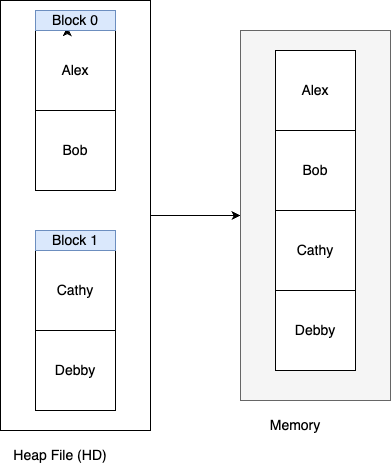

The diagram above was exported from draw.io. Its source (the exported page's mxGraphModel, read from the mxfile embedded in the PNG):
<mxGraphModel dx="757" dy="491" grid="1" gridSize="10" guides="1" tooltips="1" connect="1" arrows="1" fold="1" page="1" pageScale="1" pageWidth="850" pageHeight="1100" math="0" shadow="0">
  <root>
    <mxCell id="0" />
    <mxCell id="1" parent="0" />
    <mxCell id="2" style="edgeStyle=orthogonalEdgeStyle;rounded=0;orthogonalLoop=1;jettySize=auto;html=1;exitX=1;exitY=0.5;exitDx=0;exitDy=0;fontSize=14;" edge="1" source="3" target="10" parent="1">
      <mxGeometry relative="1" as="geometry" />
    </mxCell>
    <mxCell id="3" value="" style="rounded=0;whiteSpace=wrap;html=1;shadow=0;sketch=0;fontSize=14;fillColor=default;gradientColor=none;gradientDirection=west;" vertex="1" parent="1">
      <mxGeometry x="655" y="110" width="150" height="430" as="geometry" />
    </mxCell>
    <mxCell id="4" value="Alex" style="whiteSpace=wrap;html=1;aspect=fixed;shadow=0;sketch=0;fontSize=14;fillColor=default;gradientColor=none;gradientDirection=west;" vertex="1" parent="1">
      <mxGeometry x="690" y="140" width="80" height="80" as="geometry" />
    </mxCell>
    <mxCell id="5" value="Cathy" style="whiteSpace=wrap;html=1;aspect=fixed;shadow=0;sketch=0;fontSize=14;fillColor=default;gradientColor=none;gradientDirection=west;" vertex="1" parent="1">
      <mxGeometry x="690" y="360" width="80" height="80" as="geometry" />
    </mxCell>
    <mxCell id="6" value="Heap File (HD)" style="text;html=1;strokeColor=none;fillColor=none;align=center;verticalAlign=middle;whiteSpace=wrap;rounded=0;shadow=0;sketch=0;fontSize=14;" vertex="1" parent="1">
      <mxGeometry x="655" y="550" width="120" height="30" as="geometry" />
    </mxCell>
    <mxCell id="7" style="edgeStyle=orthogonalEdgeStyle;rounded=0;orthogonalLoop=1;jettySize=auto;html=1;exitX=0.5;exitY=1;exitDx=0;exitDy=0;entryX=0.395;entryY=-0.042;entryDx=0;entryDy=0;entryPerimeter=0;fontSize=14;" edge="1" source="8" target="4" parent="1">
      <mxGeometry relative="1" as="geometry" />
    </mxCell>
    <mxCell id="8" value="Block 0" style="rounded=0;whiteSpace=wrap;html=1;shadow=0;sketch=0;fontSize=14;fillColor=#dae8fc;gradientDirection=west;strokeColor=#6c8ebf;" vertex="1" parent="1">
      <mxGeometry x="690" y="120" width="80" height="20" as="geometry" />
    </mxCell>
    <mxCell id="9" value="Block 1" style="rounded=0;whiteSpace=wrap;html=1;shadow=0;sketch=0;fontSize=14;fillColor=#dae8fc;gradientDirection=west;strokeColor=#6c8ebf;" vertex="1" parent="1">
      <mxGeometry x="690" y="340" width="80" height="20" as="geometry" />
    </mxCell>
    <mxCell id="10" value="" style="rounded=0;whiteSpace=wrap;html=1;shadow=0;sketch=0;fontSize=14;fillColor=#f5f5f5;gradientDirection=west;fontColor=#333333;strokeColor=#666666;" vertex="1" parent="1">
      <mxGeometry x="895" y="140" width="150" height="370" as="geometry" />
    </mxCell>
    <mxCell id="11" value="Memory" style="text;html=1;strokeColor=none;fillColor=none;align=center;verticalAlign=middle;whiteSpace=wrap;rounded=0;shadow=0;sketch=0;fontSize=14;" vertex="1" parent="1">
      <mxGeometry x="890" y="520" width="120" height="30" as="geometry" />
    </mxCell>
    <mxCell id="12" value="Alex" style="whiteSpace=wrap;html=1;aspect=fixed;shadow=0;sketch=0;fontSize=14;fillColor=default;gradientColor=none;gradientDirection=west;" vertex="1" parent="1">
      <mxGeometry x="930" y="160" width="80" height="80" as="geometry" />
    </mxCell>
    <mxCell id="13" value="Bob" style="whiteSpace=wrap;html=1;aspect=fixed;shadow=0;sketch=0;fontSize=14;fillColor=default;gradientColor=none;gradientDirection=west;" vertex="1" parent="1">
      <mxGeometry x="930" y="240" width="80" height="80" as="geometry" />
    </mxCell>
    <mxCell id="14" value="Bob" style="whiteSpace=wrap;html=1;aspect=fixed;shadow=0;sketch=0;fontSize=14;fillColor=default;gradientColor=none;gradientDirection=west;" vertex="1" parent="1">
      <mxGeometry x="690" y="220" width="80" height="80" as="geometry" />
    </mxCell>
    <mxCell id="15" value="Debby" style="whiteSpace=wrap;html=1;aspect=fixed;shadow=0;sketch=0;fontSize=14;fillColor=default;gradientColor=none;gradientDirection=west;" vertex="1" parent="1">
      <mxGeometry x="690" y="440" width="80" height="80" as="geometry" />
    </mxCell>
    <mxCell id="16" value="Cathy" style="whiteSpace=wrap;html=1;aspect=fixed;shadow=0;sketch=0;fontSize=14;fillColor=default;gradientColor=none;gradientDirection=west;" vertex="1" parent="1">
      <mxGeometry x="930" y="320" width="80" height="80" as="geometry" />
    </mxCell>
    <mxCell id="17" value="Debby" style="whiteSpace=wrap;html=1;aspect=fixed;shadow=0;sketch=0;fontSize=14;fillColor=default;gradientColor=none;gradientDirection=west;" vertex="1" parent="1">
      <mxGeometry x="930" y="400" width="80" height="80" as="geometry" />
    </mxCell>
  </root>
</mxGraphModel>